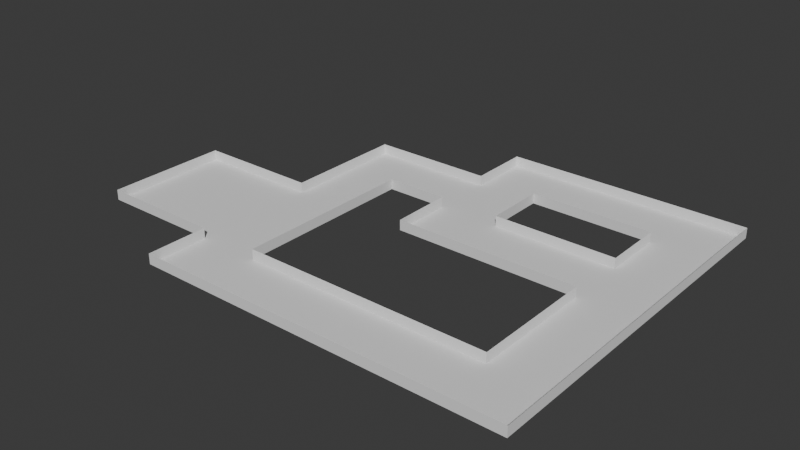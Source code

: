 # Source: test_map.blend  (saved by Blender 4.1.24; exported with 4.5.12 LTS)
import bpy
from mathutils import Matrix  # noqa: F401  (used for matrix-valued properties, if any)

bpy.ops.wm.read_factory_settings(use_empty=True)
scene = bpy.context.scene
scene.name = 'Scene'

# ---- collections
col_collection = bpy.data.collections.new('Collection'); scene.collection.children.link(col_collection)

# ---- world
world_world = bpy.data.worlds.new('World'); scene.world = world_world
world_world.use_nodes = True; world_world.node_tree.nodes.clear()
_N = world_world.node_tree.nodes; _L = world_world.node_tree.links
n0 = _N.new('ShaderNodeOutputWorld'); n0.name = 'World Output'; n0.location = (300, 300)
n1 = _N.new('ShaderNodeBackground'); n1.name = 'Background'; n1.location = (10, 300)
n1.inputs[0].default_value = (0.05088, 0.05088, 0.05088, 1.0)
_L.new(n1.outputs[0], n0.inputs[0])
n0.is_active_output = True
world_world.color = (0.05088, 0.05088, 0.05088)
world_world.use_sun_shadow = False
world_world.sun_shadow_jitter_overblur = 0.0

# ---- meshes
me_plane_004 = bpy.data.meshes.new('Plane.004')
me_plane_004.from_pydata([(1.0, -1.0, 0.0), (-1.0, 1.0, 0.0), (1.0, 1.0, 0.0), (1.0, -3.0, 0.0), (1.667, -3.0, 0.0), (1.667, -1.0, 0.0), (1.667, 1.0, 0.0), (-1.0, -5.0, 0.0), (-0.3333, -3.0, 0.0), (-0.3333, -1.0, 0.0), (1.0, -5.0, 0.0), (1.667, -5.0, 0.0), (1.667, -11.0, 0.0), (1.667, -9.0, 0.0), (-1.0, -11.0, 0.0), (1.0, -11.0, 0.0), (-1.0, -9.0, 0.0), (1.0, -9.0, 0.0), (-1.667, -3.0, 0.0), (-1.0, -3.0, 0.0), (-1.667, -1.0, 0.0), (-1.0, -1.0, 0.0), (-1.667, -11.0, 0.0), (-1.667, -9.0, 0.0), (-3.667, -9.0, 0.0), (-2.333, -9.0, 0.0), (-3.667, -5.0, 0.0), (-2.333, -5.0, 0.0), (-2.333, -11.0, 0.0), (-2.333, -1.0, 0.0), (-2.333, -3.0, 0.0), (-2.333, -5.0, 0.0), (-2.333, -7.0, 0.0), (-2.333, -9.0, 0.0), (-1.667, -9.0, 0.0), (-1.667, -7.0, 0.0), (-1.667, -5.0, 0.0), (-1.667, -3.0, 0.0), (1.0, -1.0, 0.0), (-1.0, 1.0, 0.0), (1.0, 1.0, 0.0), (1.0, -3.0, 0.0), (1.667, -3.0, 0.0), (1.667, -1.0, 0.0), (1.667, 1.0, 0.0), (-1.0, -5.0, 0.0), (-0.3333, -3.0, 0.0), (-0.3333, -1.0, 0.0), (1.0, -5.0, 0.0), (1.667, -5.0, 0.0), (1.667, -11.0, 0.0), (1.667, -9.0, 0.0), (-1.0, -11.0, 0.0), (1.0, -11.0, 0.0), (-1.0, -9.0, 0.0), (1.0, -9.0, 0.0), (-1.667, -3.0, 0.0), (-1.0, -3.0, 0.0), (-1.667, -1.0, 0.0), (-1.0, -1.0, 0.0), (-1.667, -11.0, 0.0), (-1.667, -9.0, 0.0), (-3.667, -9.0, 0.0), (-2.333, -9.0, 0.0), (-3.667, -5.0, 0.0), (-2.333, -5.0, 0.0), (-2.333, -11.0, 0.0), (-2.333, -1.0, 0.0), (-2.333, -3.0, 0.0), (-2.333, -5.0, 0.0), (-2.333, -9.0, 0.0), (-1.667, -9.0, 0.0), (-1.667, -7.0, 0.0), (-1.667, -5.0, 0.0), (-1.667, -3.0, 0.0), (0.3333, 1.0, 0.0), (-0.3333, 1.0, 0.0), (-0.3333, -1.0, 0.0), (0.3333, -1.0, 0.0), (0.3333, 1.0, 0.0), (-0.3333, 1.0, 0.0), (-0.3333, -1.0, 0.0), (0.3333, -1.0, 0.0), (-0.3333, -5.0, 0.0), (0.3333, -5.0, 0.0), (0.3333, -3.0, 0.0), (-0.3333, -3.0, 0.0), (-0.3333, -5.0, 0.0), (0.3333, -5.0, 0.0), (0.3333, -3.0, 0.0), (-0.3333, -3.0, 0.0), (1.0, -1.0, 0.3333), (-1.0, 1.0, 0.3333), (1.0, 1.0, 0.3333), (1.0, -3.0, 0.3333), (1.667, -3.0, 0.3333), (1.667, -1.0, 0.3333), (1.667, 1.0, 0.3333), (-1.0, -5.0, 0.3333), (-0.3333, -3.0, 0.3333), (-0.3333, -1.0, 0.3333), (1.0, -5.0, 0.3333), (1.667, -5.0, 0.3333), (1.667, -11.0, 0.3333), (1.667, -9.0, 0.3333), (-1.0, -11.0, 0.3333), (1.0, -11.0, 0.3333), (-1.0, -9.0, 0.3333), (1.0, -9.0, 0.3333), (-1.667, -3.0, 0.3333), (-1.0, -3.0, 0.3333), (-1.667, -1.0, 0.3333), (-1.0, -1.0, 0.3333), (-1.667, -11.0, 0.3333), (-1.667, -9.0, 0.3333), (-3.667, -9.0, 0.3333), (-2.333, -9.0, 0.3333), (-3.667, -5.0, 0.3333), (-2.333, -5.0, 0.3333), (-2.333, -11.0, 0.3333), (-2.333, -1.0, 0.3333), (-2.333, -3.0, 0.3333), (-2.333, -5.0, 0.3333), (-2.333, -9.0, 0.3333), (-1.667, -9.0, 0.3333), (-1.667, -7.0, 0.3333), (-1.667, -5.0, 0.3333), (-1.667, -3.0, 0.3333), (0.3333, 1.0, 0.3333), (-0.3333, 1.0, 0.3333), (-0.3333, -1.0, 0.3333), (0.3333, -1.0, 0.3333), (-0.3333, -5.0, 0.3333), (0.3333, -5.0, 0.3333), (0.3333, -3.0, 0.3333), (-0.3333, -3.0, 0.3333)], [], [(78, 0, 2, 75), (10, 11, 4, 3), (3, 4, 5, 0), (0, 5, 6, 2), (84, 10, 3, 85), (19, 8, 9, 21), (17, 13, 11, 10), (15, 12, 13, 17), (14, 15, 17, 16), (18, 19, 21, 20), (22, 14, 16, 23), (24, 25, 27, 26), (30, 37, 20, 29), (28, 22, 34, 33), (33, 34, 35, 32), (32, 35, 36, 31), (31, 36, 37, 30), (12, 15, 53, 50), (4, 11, 49, 42), (14, 22, 60, 52), (3, 0, 38, 41), (19, 18, 56, 57), (23, 16, 54, 61), (5, 4, 42, 43), (22, 28, 66, 60), (20, 21, 59, 58), (75, 2, 40, 79), (2, 6, 44, 40), (29, 20, 58, 67), (7, 19, 57, 45), (24, 26, 64, 62), (30, 29, 67, 68), (6, 5, 43, 44), (83, 7, 45, 87), (25, 24, 62, 63), (31, 30, 68, 69), (9, 8, 46, 47), (85, 3, 41, 89), (26, 27, 65, 64), (13, 12, 50, 51), (28, 33, 70, 66), (17, 10, 48, 55), (21, 1, 39, 59), (35, 34, 71, 72), (15, 14, 52, 53), (77, 21, 59, 81), (36, 35, 72, 73), (11, 13, 51, 49), (37, 36, 73, 74), (16, 17, 55, 54), (0, 78, 82, 38), (78, 77, 81, 82), (1, 76, 80, 39), (76, 75, 79, 80), (21, 77, 76, 1), (77, 78, 75, 76), (19, 86, 90, 57), (86, 85, 89, 90), (10, 84, 88, 48), (84, 83, 87, 88), (7, 83, 86, 19), (83, 84, 85, 86), (53, 52, 105, 106), (73, 72, 125, 126), (45, 57, 110, 98), (54, 55, 108, 107), (74, 73, 126, 127), (48, 88, 133, 101), (57, 56, 109, 110), (79, 40, 93, 128), (58, 59, 112, 111), (87, 45, 98, 132), (55, 48, 101, 108), (80, 79, 128, 129), (62, 64, 117, 115), (88, 87, 132, 133), (49, 51, 104, 102), (63, 62, 115, 116), (89, 41, 94, 134), (50, 53, 106, 103), (82, 81, 130, 131), (64, 65, 118, 117), (90, 89, 134, 135), (52, 60, 113, 105), (66, 70, 123, 119), (61, 54, 107, 114), (59, 39, 92, 112), (60, 66, 119, 113), (38, 82, 131, 91), (39, 80, 129, 92), (67, 58, 111, 120), (42, 49, 102, 95), (44, 43, 96, 97), (68, 67, 120, 121), (41, 38, 91, 94), (47, 46, 99, 100), (69, 68, 121, 122), (43, 42, 95, 96), (51, 50, 103, 104), (72, 71, 124, 125), (40, 44, 97, 93)])
_uv = me_plane_004.uv_layers.new(name='UVMap')
_uv.uv.foreach_set('vector', [0.6667, 0.0, 1.0, 0.0, 1.0, 1.0, 0.6667, 1.0, 0.0, 0.0, 1.0, 0.0, 1.0, 1.0, 0.0, 1.0, 0.0, 0.0, 1.0, 0.0, 1.0, 1.0, 0.0, 1.0, 0.0, 0.0, 1.0, 0.0, 1.0, 1.0, 0.0, 1.0, 0.6667, 0.0, 1.0, 0.0, 1.0, 1.0, 0.6667, 1.0, 0.0, 0.0, 1.0, 0.0, 1.0, 1.0, 0.0, 1.0, 0.0, 0.0, 1.0, 0.0, 1.0, 1.0, 0.0, 1.0, 0.0, 0.0, 1.0, 0.0, 1.0, 1.0, 0.0, 1.0, 0.0, 0.0, 1.0, 0.0, 1.0, 1.0, 0.0, 1.0, 0.0, 0.0, 1.0, 0.0, 1.0, 1.0, 0.0, 1.0, 0.0, 0.0, 1.0, 0.0, 1.0, 1.0, 0.0, 1.0, 0.0, 0.0, 1.0, 0.0, 1.0, 1.0, 0.0, 1.0, 0.0, 0.8, 1.0, 0.8, 1.0, 1.0, 0.0, 1.0, 0.0, 0.0, 1.0, 0.0, 1.0, 0.2, 0.0, 0.2, 0.0, 0.2, 1.0, 0.2, 1.0, 0.4, 0.0, 0.4, 0.0, 0.4, 1.0, 0.4, 1.0, 0.6, 0.0, 0.6, 0.0, 0.6, 1.0, 0.6, 1.0, 0.8, 0.0, 0.8, 1.0, 0.0, 0.0, 0.0, 0.0, 0.0, 1.0, 0.0, 1.0, 1.0, 1.0, 0.0, 1.0, 0.0, 1.0, 1.0, 1.0, 0.0, 0.0, 0.0, 0.0, 0.0, 1.0, 0.0, 0.0, 0.0, 0.0, 1.0, 0.0, 1.0, 0.0, 0.0, 1.0, 0.0, 0.0, 0.0, 0.0, 0.0, 1.0, 0.0, 0.0, 1.0, 1.0, 1.0, 1.0, 1.0, 0.0, 1.0, 1.0, 1.0, 1.0, 0.0, 1.0, 0.0, 1.0, 1.0, 1.0, 0.0, 0.0, 0.0, 0.0, 0.0, 1.0, 0.0, 0.0, 1.0, 1.0, 1.0, 1.0, 1.0, 0.0, 1.0, 0.6667, 1.0, 1.0, 1.0, 1.0, 1.0, 0.6667, 1.0, 0.0, 1.0, 1.0, 1.0, 1.0, 1.0, 0.0, 1.0, 0.0, 1.0, 1.0, 1.0, 1.0, 1.0, 0.0, 1.0, 0.0, 0.0, 0.0, 1.0, 0.0, 1.0, 0.0, 0.0, 0.0, 0.0, 0.0, 1.0, 0.0, 1.0, 0.0, 0.0, 0.0, 0.8, 0.0, 1.0, 0.0, 1.0, 0.0, 0.8, 1.0, 1.0, 1.0, 0.0, 1.0, 0.0, 1.0, 1.0, 0.3333, 0.0, 0.0, 0.0, 0.0, 0.0, 0.3333, 0.0, 1.0, 0.0, 0.0, 0.0, 0.0, 0.0, 1.0, 0.0, 0.0, 0.6, 0.0, 0.8, 0.0, 0.8, 0.0, 0.6, 1.0, 1.0, 1.0, 0.0, 1.0, 0.0, 1.0, 1.0, 0.6667, 1.0, 1.0, 1.0, 1.0, 1.0, 0.6667, 1.0, 0.0, 1.0, 1.0, 1.0, 1.0, 1.0, 0.0, 1.0, 1.0, 1.0, 1.0, 0.0, 1.0, 0.0, 1.0, 1.0, 0.0, 0.0, 0.0, 0.2, 0.0, 0.2, 0.0, 0.0, 0.0, 0.0, 0.0, 1.0, 0.0, 1.0, 0.0, 0.0, 0.0, 0.0, 0.0, 1.0, 0.0, 1.0, 0.0, 0.0, 1.0, 0.4, 1.0, 0.2, 1.0, 0.2, 1.0, 0.4, 1.0, 0.0, 0.0, 0.0, 0.0, 0.0, 1.0, 0.0, 0.3333, 0.0, 0.0, 0.0, 0.0, 0.0, 0.3333, 0.0, 1.0, 0.6, 1.0, 0.4, 1.0, 0.4, 1.0, 0.6, 1.0, 1.0, 1.0, 0.0, 1.0, 0.0, 1.0, 1.0, 1.0, 0.8, 1.0, 0.6, 1.0, 0.6, 1.0, 0.8, 0.0, 1.0, 1.0, 1.0, 1.0, 1.0, 0.0, 1.0, 1.0, 0.0, 0.6667, 0.0, 0.6667, 0.0, 1.0, 0.0, 0.6667, 0.0, 0.3333, 0.0, 0.3333, 0.0, 0.6667, 0.0, 0.0, 1.0, 0.3333, 1.0, 0.3333, 1.0, 0.0, 1.0, 0.3333, 1.0, 0.6667, 1.0, 0.6667, 1.0, 0.3333, 1.0, 0.0, 0.0, 0.3333, 0.0, 0.3333, 1.0, 0.0, 1.0, 0.3333, 0.0, 0.6667, 0.0, 0.6667, 1.0, 0.3333, 1.0, 0.0, 1.0, 0.3333, 1.0, 0.3333, 1.0, 0.0, 1.0, 0.3333, 1.0, 0.6667, 1.0, 0.6667, 1.0, 0.3333, 1.0, 1.0, 0.0, 0.6667, 0.0, 0.6667, 0.0, 1.0, 0.0, 0.6667, 0.0, 0.3333, 0.0, 0.3333, 0.0, 0.6667, 0.0, 0.0, 0.0, 0.3333, 0.0, 0.3333, 1.0, 0.0, 1.0, 0.3333, 0.0, 0.6667, 0.0, 0.6667, 1.0, 0.3333, 1.0, 1.0, 0.0, 0.0, 0.0, 0.0, 0.0, 1.0, 0.0, 1.0, 0.6, 1.0, 0.4, 1.0, 0.4, 1.0, 0.6, 0.0, 0.0, 0.0, 1.0, 0.0, 1.0, 0.0, 0.0, 0.0, 1.0, 1.0, 1.0, 1.0, 1.0, 0.0, 1.0, 1.0, 0.8, 1.0, 0.6, 1.0, 0.6, 1.0, 0.8, 1.0, 0.0, 0.6667, 0.0, 0.6667, 0.0, 1.0, 0.0, 1.0, 0.0, 0.0, 0.0, 0.0, 0.0, 1.0, 0.0, 0.6667, 1.0, 1.0, 1.0, 1.0, 1.0, 0.6667, 1.0, 0.0, 1.0, 1.0, 1.0, 1.0, 1.0, 0.0, 1.0, 0.3333, 0.0, 0.0, 0.0, 0.0, 0.0, 0.3333, 0.0, 0.0, 0.0, 0.0, 1.0, 0.0, 1.0, 0.0, 0.0, 0.3333, 1.0, 0.6667, 1.0, 0.6667, 1.0, 0.3333, 1.0, 0.0, 0.0, 0.0, 1.0, 0.0, 1.0, 0.0, 0.0, 0.6667, 0.0, 0.3333, 0.0, 0.3333, 0.0, 0.6667, 0.0, 1.0, 1.0, 1.0, 0.0, 1.0, 0.0, 1.0, 1.0, 1.0, 0.0, 0.0, 0.0, 0.0, 0.0, 1.0, 0.0, 0.6667, 1.0, 1.0, 1.0, 1.0, 1.0, 0.6667, 1.0, 1.0, 0.0, 0.0, 0.0, 0.0, 0.0, 1.0, 0.0, 0.6667, 0.0, 0.3333, 0.0, 0.3333, 0.0, 0.6667, 0.0, 0.0, 1.0, 1.0, 1.0, 1.0, 1.0, 0.0, 1.0, 0.3333, 1.0, 0.6667, 1.0, 0.6667, 1.0, 0.3333, 1.0, 1.0, 0.0, 0.0, 0.0, 0.0, 0.0, 1.0, 0.0, 0.0, 0.0, 0.0, 0.2, 0.0, 0.2, 0.0, 0.0, 0.0, 1.0, 1.0, 1.0, 1.0, 1.0, 0.0, 1.0, 0.0, 0.0, 0.0, 1.0, 0.0, 1.0, 0.0, 0.0, 1.0, 0.0, 0.0, 0.0, 0.0, 0.0, 1.0, 0.0, 1.0, 0.0, 0.6667, 0.0, 0.6667, 0.0, 1.0, 0.0, 0.0, 1.0, 0.3333, 1.0, 0.3333, 1.0, 0.0, 1.0, 0.0, 1.0, 1.0, 1.0, 1.0, 1.0, 0.0, 1.0, 1.0, 1.0, 1.0, 0.0, 1.0, 0.0, 1.0, 1.0, 1.0, 1.0, 1.0, 0.0, 1.0, 0.0, 1.0, 1.0, 0.0, 0.8, 0.0, 1.0, 0.0, 1.0, 0.0, 0.8, 0.0, 0.0, 0.0, 1.0, 0.0, 1.0, 0.0, 0.0, 1.0, 1.0, 1.0, 0.0, 1.0, 0.0, 1.0, 1.0, 0.0, 0.6, 0.0, 0.8, 0.0, 0.8, 0.0, 0.6, 1.0, 1.0, 1.0, 0.0, 1.0, 0.0, 1.0, 1.0, 1.0, 1.0, 1.0, 0.0, 1.0, 0.0, 1.0, 1.0, 1.0, 0.4, 1.0, 0.2, 1.0, 0.2, 1.0, 0.4, 0.0, 1.0, 1.0, 1.0, 1.0, 1.0, 0.0, 1.0])
me_plane_004.update()

# ---- objects
ob_plane_003 = bpy.data.objects.new('Plane.003', me_plane_004)

# ---- transforms, parenting, visibility, modifiers, constraints
ob_plane_003.location = (-24.0, 24.0, 0.0)
ob_plane_003.scale = (18.0, 6.0, 6.0)

# ---- collection membership
col_collection.objects.link(ob_plane_003)

# ---- scene / render settings (as saved in the file)
scene.frame_start = 1; scene.frame_end = 250; scene.frame_set(1)
scene.render.engine = 'BLENDER_EEVEE_NEXT'
scene.cycles.sampling_pattern = 'TABULATED_SOBOL'
scene.eevee.ray_tracing_options.trace_max_roughness = 0.0
bpy.context.view_layer.update()

# ---- added for rendering (the .blend has no active camera and no usable light): camera, sun
cam_auto = bpy.data.cameras.new('AutoCamera')
cam_auto.lens = 50.0
cam_auto.sensor_width = 36.0
cam_auto.clip_end = 1948.79
ob_auto_camera = bpy.data.objects.new('AutoCamera', cam_auto)
scene.collection.objects.link(ob_auto_camera)
ob_auto_camera.location = (69.0424, -139.251, 89.8339)
ob_auto_camera.rotation_euler = (1.09748, -7.21219e-08, 0.694738)
scene.camera = ob_auto_camera
light_auto_sun = bpy.data.lights.new('AutoSun', 'SUN')
light_auto_sun.energy = 3.0
light_auto_sun.angle = 0.0523599
ob_auto_sun = bpy.data.objects.new('AutoSun', light_auto_sun)
scene.collection.objects.link(ob_auto_sun)
ob_auto_sun.rotation_euler = (0.872665, 0.174533, 0.523599)
bpy.context.view_layer.update()
